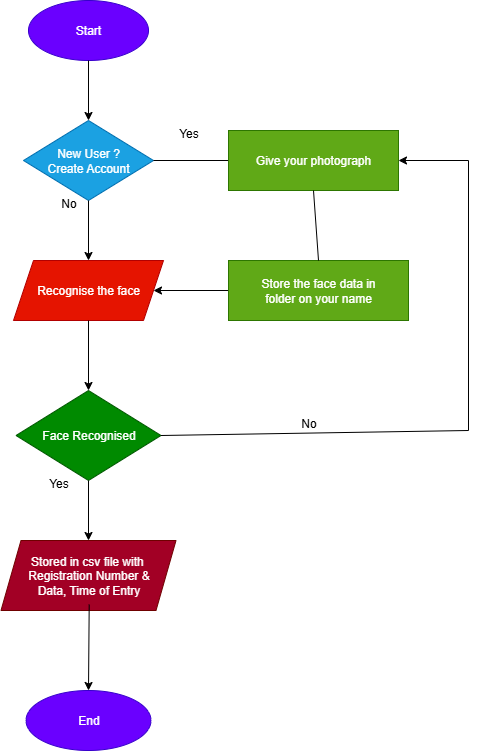

The diagram above was exported from draw.io. Its source (the exported page's mxGraphModel, read from the mxfile embedded in the PNG):
<mxGraphModel dx="786" dy="459" grid="1" gridSize="10" guides="1" tooltips="1" connect="1" arrows="1" fold="1" page="1" pageScale="1" pageWidth="827" pageHeight="1169" math="0" shadow="0">
  <root>
    <mxCell id="0" />
    <mxCell id="1" parent="0" />
    <mxCell id="pb1D03EXYkJZFsUUVFQx-1" value="Start" style="ellipse;whiteSpace=wrap;html=1;fillColor=#6a00ff;strokeColor=#3700CC;fontColor=#ffffff;" parent="1" vertex="1">
      <mxGeometry x="240" y="40" width="120" height="60" as="geometry" />
    </mxCell>
    <mxCell id="pb1D03EXYkJZFsUUVFQx-2" value="" style="endArrow=classic;html=1;rounded=0;exitX=0.5;exitY=1;exitDx=0;exitDy=0;strokeColor=light-dark(#000000,#FCFCFC);" parent="1" source="pb1D03EXYkJZFsUUVFQx-1" edge="1">
      <mxGeometry width="50" height="50" relative="1" as="geometry">
        <mxPoint x="320" y="190" as="sourcePoint" />
        <mxPoint x="300" y="160" as="targetPoint" />
      </mxGeometry>
    </mxCell>
    <mxCell id="pb1D03EXYkJZFsUUVFQx-3" value="New User ?&lt;div&gt;Create Account&lt;/div&gt;" style="rhombus;whiteSpace=wrap;html=1;fillColor=#1ba1e2;strokeColor=#006EAF;fontColor=#ffffff;" parent="1" vertex="1">
      <mxGeometry x="235" y="160" width="130" height="80" as="geometry" />
    </mxCell>
    <mxCell id="pb1D03EXYkJZFsUUVFQx-4" value="" style="endArrow=classic;html=1;rounded=0;exitX=0.5;exitY=1;exitDx=0;exitDy=0;" parent="1" source="pb1D03EXYkJZFsUUVFQx-3" edge="1">
      <mxGeometry width="50" height="50" relative="1" as="geometry">
        <mxPoint x="380" y="270" as="sourcePoint" />
        <mxPoint x="300" y="300" as="targetPoint" />
      </mxGeometry>
    </mxCell>
    <mxCell id="pb1D03EXYkJZFsUUVFQx-5" value="Recognise the face" style="shape=parallelogram;perimeter=parallelogramPerimeter;whiteSpace=wrap;html=1;fixedSize=1;fillColor=#e51400;strokeColor=#B20000;fontColor=#ffffff;" parent="1" vertex="1">
      <mxGeometry x="225" y="300" width="150" height="60" as="geometry" />
    </mxCell>
    <mxCell id="pb1D03EXYkJZFsUUVFQx-6" value="" style="endArrow=classic;html=1;rounded=0;exitX=0.5;exitY=1;exitDx=0;exitDy=0;" parent="1" source="pb1D03EXYkJZFsUUVFQx-5" edge="1">
      <mxGeometry width="50" height="50" relative="1" as="geometry">
        <mxPoint x="380" y="430" as="sourcePoint" />
        <mxPoint x="300" y="430" as="targetPoint" />
      </mxGeometry>
    </mxCell>
    <mxCell id="pb1D03EXYkJZFsUUVFQx-7" value="Face Recognised" style="rhombus;whiteSpace=wrap;html=1;fillColor=#008a00;strokeColor=#005700;fontColor=#ffffff;" parent="1" vertex="1">
      <mxGeometry x="227.5" y="430" width="145" height="90" as="geometry" />
    </mxCell>
    <mxCell id="pb1D03EXYkJZFsUUVFQx-8" value="" style="endArrow=classic;html=1;rounded=0;exitX=0.5;exitY=1;exitDx=0;exitDy=0;" parent="1" source="pb1D03EXYkJZFsUUVFQx-7" edge="1">
      <mxGeometry width="50" height="50" relative="1" as="geometry">
        <mxPoint x="380" y="500" as="sourcePoint" />
        <mxPoint x="300" y="580" as="targetPoint" />
      </mxGeometry>
    </mxCell>
    <mxCell id="pb1D03EXYkJZFsUUVFQx-9" value="Stored in csv file with&amp;nbsp;&lt;div&gt;Registration Number &amp;amp;&lt;/div&gt;&lt;div&gt;Data, Time of Entry&lt;/div&gt;" style="shape=parallelogram;perimeter=parallelogramPerimeter;whiteSpace=wrap;html=1;fixedSize=1;fillColor=#a20025;strokeColor=#6F0000;fontColor=#ffffff;" parent="1" vertex="1">
      <mxGeometry x="212.5" y="580" width="175" height="70" as="geometry" />
    </mxCell>
    <mxCell id="pb1D03EXYkJZFsUUVFQx-10" value="" style="endArrow=classic;html=1;rounded=0;exitX=0.504;exitY=0.914;exitDx=0;exitDy=0;exitPerimeter=0;" parent="1" source="pb1D03EXYkJZFsUUVFQx-9" edge="1">
      <mxGeometry width="50" height="50" relative="1" as="geometry">
        <mxPoint x="380" y="720" as="sourcePoint" />
        <mxPoint x="300" y="730" as="targetPoint" />
      </mxGeometry>
    </mxCell>
    <mxCell id="pb1D03EXYkJZFsUUVFQx-11" value="End" style="ellipse;whiteSpace=wrap;html=1;fillColor=#6a00ff;strokeColor=#3700CC;fontColor=#ffffff;" parent="1" vertex="1">
      <mxGeometry x="237.5" y="730" width="125" height="60" as="geometry" />
    </mxCell>
    <mxCell id="pb1D03EXYkJZFsUUVFQx-12" value="" style="endArrow=none;html=1;rounded=0;exitX=1;exitY=0.5;exitDx=0;exitDy=0;" parent="1" source="pb1D03EXYkJZFsUUVFQx-3" edge="1">
      <mxGeometry width="50" height="50" relative="1" as="geometry">
        <mxPoint x="380" y="270" as="sourcePoint" />
        <mxPoint x="440" y="200" as="targetPoint" />
      </mxGeometry>
    </mxCell>
    <mxCell id="pb1D03EXYkJZFsUUVFQx-13" value="Give your photograph" style="rounded=0;whiteSpace=wrap;html=1;fillColor=#60a917;strokeColor=#2D7600;fontColor=#ffffff;" parent="1" vertex="1">
      <mxGeometry x="440" y="170" width="170" height="60" as="geometry" />
    </mxCell>
    <mxCell id="pb1D03EXYkJZFsUUVFQx-14" value="" style="endArrow=classic;html=1;rounded=0;entryX=1;entryY=0.5;entryDx=0;entryDy=0;" parent="1" target="pb1D03EXYkJZFsUUVFQx-5" edge="1">
      <mxGeometry width="50" height="50" relative="1" as="geometry">
        <mxPoint x="490" y="330" as="sourcePoint" />
        <mxPoint x="370" y="370" as="targetPoint" />
      </mxGeometry>
    </mxCell>
    <mxCell id="pb1D03EXYkJZFsUUVFQx-15" value="Store the face data in&lt;div&gt;folder on your name&lt;/div&gt;" style="rounded=0;whiteSpace=wrap;html=1;fillColor=#60a917;fontColor=#ffffff;strokeColor=#2D7600;" parent="1" vertex="1">
      <mxGeometry x="440" y="300" width="180" height="60" as="geometry" />
    </mxCell>
    <mxCell id="pb1D03EXYkJZFsUUVFQx-16" value="" style="endArrow=none;html=1;rounded=0;exitX=1;exitY=0.5;exitDx=0;exitDy=0;" parent="1" source="pb1D03EXYkJZFsUUVFQx-7" edge="1">
      <mxGeometry width="50" height="50" relative="1" as="geometry">
        <mxPoint x="380" y="360" as="sourcePoint" />
        <mxPoint x="680" y="470" as="targetPoint" />
      </mxGeometry>
    </mxCell>
    <mxCell id="pb1D03EXYkJZFsUUVFQx-17" value="" style="endArrow=none;html=1;rounded=0;" parent="1" edge="1">
      <mxGeometry width="50" height="50" relative="1" as="geometry">
        <mxPoint x="680" y="470" as="sourcePoint" />
        <mxPoint x="680" y="200" as="targetPoint" />
      </mxGeometry>
    </mxCell>
    <mxCell id="pb1D03EXYkJZFsUUVFQx-18" value="" style="endArrow=classic;html=1;rounded=0;entryX=1;entryY=0.5;entryDx=0;entryDy=0;" parent="1" target="pb1D03EXYkJZFsUUVFQx-13" edge="1">
      <mxGeometry width="50" height="50" relative="1" as="geometry">
        <mxPoint x="680" y="200" as="sourcePoint" />
        <mxPoint x="430" y="310" as="targetPoint" />
      </mxGeometry>
    </mxCell>
    <mxCell id="pb1D03EXYkJZFsUUVFQx-19" value="" style="endArrow=none;html=1;rounded=0;exitX=0.5;exitY=0;exitDx=0;exitDy=0;entryX=0.5;entryY=1;entryDx=0;entryDy=0;" parent="1" source="pb1D03EXYkJZFsUUVFQx-15" target="pb1D03EXYkJZFsUUVFQx-13" edge="1">
      <mxGeometry width="50" height="50" relative="1" as="geometry">
        <mxPoint x="380" y="360" as="sourcePoint" />
        <mxPoint x="530" y="240" as="targetPoint" />
      </mxGeometry>
    </mxCell>
    <mxCell id="pb1D03EXYkJZFsUUVFQx-20" value="No" style="text;html=1;align=center;verticalAlign=middle;resizable=0;points=[];autosize=1;strokeColor=none;fillColor=none;" parent="1" vertex="1">
      <mxGeometry x="260" y="228" width="40" height="30" as="geometry" />
    </mxCell>
    <mxCell id="pb1D03EXYkJZFsUUVFQx-21" value="Yes" style="text;html=1;align=center;verticalAlign=middle;resizable=0;points=[];autosize=1;strokeColor=none;fillColor=none;" parent="1" vertex="1">
      <mxGeometry x="250" y="508" width="40" height="30" as="geometry" />
    </mxCell>
    <mxCell id="pb1D03EXYkJZFsUUVFQx-22" value="Yes" style="text;html=1;align=center;verticalAlign=middle;resizable=0;points=[];autosize=1;strokeColor=none;fillColor=none;" parent="1" vertex="1">
      <mxGeometry x="380" y="158" width="40" height="30" as="geometry" />
    </mxCell>
    <mxCell id="pb1D03EXYkJZFsUUVFQx-23" value="No" style="text;html=1;align=center;verticalAlign=middle;resizable=0;points=[];autosize=1;strokeColor=none;fillColor=none;" parent="1" vertex="1">
      <mxGeometry x="500" y="448" width="40" height="30" as="geometry" />
    </mxCell>
  </root>
</mxGraphModel>